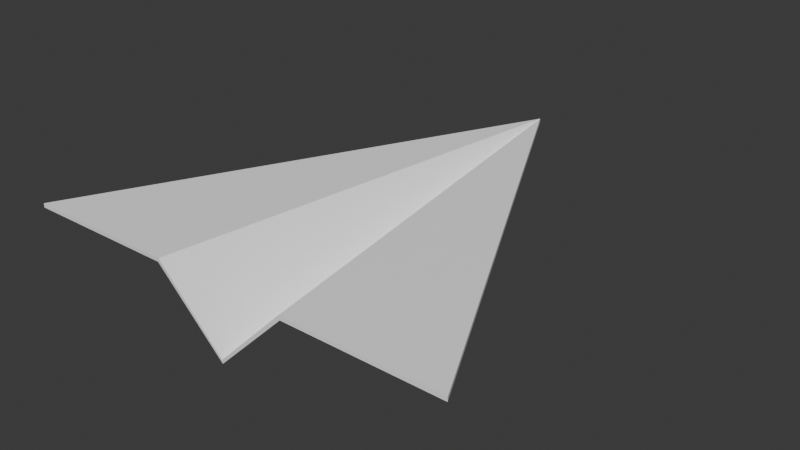 # Source: spaceship.blend  (saved by Blender 4.2.66; exported with 4.5.12 LTS)
import bpy
from mathutils import Matrix  # noqa: F401  (used for matrix-valued properties, if any)

bpy.ops.wm.read_factory_settings(use_empty=True)
scene = bpy.context.scene
scene.name = 'Scene'

# ---- materials (node trees are filled in below, after node groups)
mat_material_001 = bpy.data.materials.new('Material.001')
mat_material_002 = bpy.data.materials.new('Material.002')
mat_plane = bpy.data.materials.new('Plane')

# ---- node groups
ng_smooth_by_angle = bpy.data.node_groups.new('Smooth by Angle', 'GeometryNodeTree')
_s = ng_smooth_by_angle.interface.new_socket(name='Mesh', in_out='OUTPUT', socket_type='NodeSocketGeometry')
_s = ng_smooth_by_angle.interface.new_socket(name='Mesh', in_out='INPUT', socket_type='NodeSocketGeometry')
_s = ng_smooth_by_angle.interface.new_socket(name='Angle', in_out='INPUT', socket_type='NodeSocketFloat')
_s.subtype = 'ANGLE'
_s.default_value = 0.5236
_s.min_value = 0.0
_s.max_value = 3.142
_s.description = 'Maximum face angle for smooth edges'
_s = ng_smooth_by_angle.interface.new_socket(name='Ignore Sharpness', in_out='INPUT', socket_type='NodeSocketBool')
_s.force_non_field = True
ng_smooth_by_angle.description = 'Set the sharpness of mesh edges based on the angle between the neighboring faces'
ng_smooth_by_angle.is_modifier = True
_N = ng_smooth_by_angle.nodes; _L = ng_smooth_by_angle.links
n0 = _N.new('GeometryNodeSetShadeSmooth'); n0.name = 'Set Shade Smooth'; n0.location = (120, -80)
n0.domain = 'EDGE'
n1 = _N.new('GeometryNodeSetShadeSmooth'); n1.name = 'Set Shade Smooth.001'; n1.location = (300, -80)
n2 = _N.new('NodeGroupOutput'); n2.name = 'Group Output'; n2.location = (480, -80)
n3 = _N.new('GeometryNodeInputMeshEdgeAngle'); n3.name = 'Edge Angle'; n3.location = (-440, -240)
n4 = _N.new('NodeGroupInput'); n4.name = 'Group Input'; n4.location = (-80, -80)
n5 = _N.new('GeometryNodeInputEdgeSmooth'); n5.name = 'Is Edge Smooth'; n5.location = (-260, -120)
n6 = _N.new('GeometryNodeInputShadeSmooth'); n6.name = 'Is Shade Smooth'; n6.location = (-440, -397)
n7 = _N.new('FunctionNodeCompare'); n7.name = 'Compare'; n7.location = (-260, -260)
n7.operation = 'LESS_EQUAL'
n7.inputs[6].default_value = (0.0, 0.0, 0.0, 0.0)
n7.inputs[7].default_value = (0.0, 0.0, 0.0, 0.0)
n8 = _N.new('FunctionNodeBooleanMath'); n8.name = 'Boolean Math.001'; n8.location = (-80, -260)
n9 = _N.new('NodeGroupInput'); n9.name = 'Group Input.001'; n9.location = (-440, -329)
n10 = _N.new('NodeGroupInput'); n10.name = 'Group Input.002'; n10.location = (-259, -189)
n11 = _N.new('FunctionNodeBooleanMath'); n11.name = 'Boolean Math'; n11.location = (-80, -149)
n11.operation = 'OR'
n12 = _N.new('FunctionNodeBooleanMath'); n12.name = 'Boolean Math.002'; n12.location = (-260, -380)
n12.operation = 'OR'
n13 = _N.new('NodeGroupInput'); n13.name = 'Group Input.003'; n13.location = (-440, -460)
_L.new(n3.outputs[0], n7.inputs[0])
_L.new(n1.outputs[0], n2.inputs[0])
_L.new(n9.outputs[1], n7.inputs[1])
_L.new(n7.outputs[0], n8.inputs[0])
_L.new(n4.outputs[0], n0.inputs[0])
_L.new(n0.outputs[0], n1.inputs[0])
_L.new(n8.outputs[0], n0.inputs[2])
_L.new(n10.outputs[2], n11.inputs[1])
_L.new(n5.outputs[0], n11.inputs[0])
_L.new(n11.outputs[0], n0.inputs[1])
_L.new(n13.outputs[2], n12.inputs[1])
_L.new(n6.outputs[0], n12.inputs[0])
_L.new(n12.outputs[0], n8.inputs[1])
n2.is_active_output = True

# ---- material node trees
mat_material_001.use_nodes = True; mat_material_001.node_tree.nodes.clear()
_N = mat_material_001.node_tree.nodes; _L = mat_material_001.node_tree.links
n0 = _N.new('ShaderNodeBsdfPrincipled'); n0.name = 'Principled BSDF'; n0.location = (10, 300)
n0.inputs[0].default_value = (0.01038, 0.01038, 0.01038, 1.0)
n1 = _N.new('ShaderNodeOutputMaterial'); n1.name = 'Material Output'; n1.location = (300, 300)
_L.new(n0.outputs[0], n1.inputs[0])
n1.is_active_output = True
mat_material_002.use_nodes = True; mat_material_002.node_tree.nodes.clear()
_N = mat_material_002.node_tree.nodes; _L = mat_material_002.node_tree.links
n0 = _N.new('ShaderNodeBsdfPrincipled'); n0.name = 'Principled BSDF'; n0.location = (10, 300)
n0.inputs[0].default_value = (0.1497, 0.9192, 3.0, 1.0)
n1 = _N.new('ShaderNodeOutputMaterial'); n1.name = 'Material Output'; n1.location = (300, 300)
_L.new(n0.outputs[0], n1.inputs[0])
n1.is_active_output = True
mat_plane.use_nodes = True; mat_plane.node_tree.nodes.clear()
_N = mat_plane.node_tree.nodes; _L = mat_plane.node_tree.links
n0 = _N.new('ShaderNodeBsdfPrincipled'); n0.name = 'Principled BSDF'; n0.location = (10, 300)
n0.inputs[0].default_value = (1.0, 1.0, 1.0, 1.0)
n1 = _N.new('ShaderNodeOutputMaterial'); n1.name = 'Material Output'; n1.location = (300, 300)
_L.new(n0.outputs[0], n1.inputs[0])
n1.is_active_output = True

# ---- world
world_world = bpy.data.worlds.new('World'); scene.world = world_world
world_world.use_nodes = True; world_world.node_tree.nodes.clear()
_N = world_world.node_tree.nodes; _L = world_world.node_tree.links
n0 = _N.new('ShaderNodeOutputWorld'); n0.name = 'World Output'; n0.location = (300, 300)
n1 = _N.new('ShaderNodeBackground'); n1.name = 'Background'; n1.location = (10, 300)
n1.inputs[0].default_value = (0.05088, 0.05088, 0.05088, 1.0)
_L.new(n1.outputs[0], n0.inputs[0])
n0.is_active_output = True
world_world.color = (0.05088, 0.05088, 0.05088)
world_world.sun_shadow_jitter_overblur = 0.0

# ---- meshes
me_plane = bpy.data.meshes.new('Plane')
me_plane.from_pydata([(-1.0, -1.0, 0.0), (1.0, -1.0, 0.0), (0.0, 1.0, 0.0), (-0.3333, -1.0, 0.0), (0.3333, -1.0, 0.0), (0.0, -0.6, 0.0), (-0.7324, -0.893, -0.05864), (0.7324, -0.893, -0.05864), (0.0, 0.5719, -0.05864), (-0.2441, -0.893, -0.05864), (0.2441, -0.893, -0.05864), (0.0, -0.6, -0.05864), (0.0, 0.8714, 0.08799), (-0.9196, -0.9678, 0.08799), (0.3065, -0.9678, 0.08799), (0.9196, -0.9678, 0.08799), (-0.3065, -0.9678, 0.08799), (0.0, -0.6, 0.08799), (-1.687e-09, 0.571, 0.1151), (-0.6073, -0.6436, 0.1151), (0.2024, -0.6436, 0.1151), (0.6073, -0.6436, 0.1151), (-0.2024, -0.6436, 0.1151), (-1.687e-09, -0.4006, 0.1151), (-3.836e-09, 0.385, 0.1415), (-0.4214, -0.5287, 0.1415), (0.2414, -0.5603, 0.1415), (0.4727, -0.5603, 0.1415), (-0.2562, -0.5287, 0.1415), (-1.687e-09, -0.2707, 0.1415), (-1.687e-09, 0.571, 0.1299), (-0.6073, -0.6436, 0.1299), (0.2024, -0.6436, 0.1299), (0.6073, -0.6436, 0.1299), (-0.2024, -0.6436, 0.1299), (-1.687e-09, -0.4006, 0.1299), (-1.687e-09, 0.4172, 0.1299), (-0.496, -0.5748, 0.1299), (0.2347, -0.5748, 0.1299), (0.496, -0.5748, 0.1299), (-0.2347, -0.5748, 0.1299), (-1.687e-09, -0.2932, 0.1299), (-1.687e-09, 0.4172, 0.1415), (-0.496, -0.5748, 0.1415), (0.2347, -0.5748, 0.1415), (0.496, -0.5748, 0.1415), (-0.2347, -0.5748, 0.1415), (-1.687e-09, -0.2932, 0.1415), (-0.4727, -0.5603, 0.1415), (0.4432, -0.54, 0.1415), (0.03169, 0.283, 0.1415), (-0.03169, 0.2507, 0.1415), (-0.2414, -0.5603, 0.1415), (-0.03169, 0.2507, 0.1199), (-0.03169, -0.2592, 0.1415), (0.03169, -0.2592, 0.1415), (0.2569, -0.5295, 0.1415), (-0.03169, -0.2592, 0.1199), (0.4432, -0.54, 0.1199), (0.2569, -0.5295, 0.1199), (0.03169, 0.283, 0.1199), (0.03169, -0.2592, 0.1199), (-0.4214, -0.5287, 0.1199), (-0.2562, -0.5287, 0.1199)], [], [(5, 17, 16, 3), (6, 8, 7, 10, 11, 9), (3, 9, 11, 5), (0, 6, 9, 3), (4, 10, 7, 1), (5, 11, 10, 4), (1, 7, 8, 2), (2, 8, 6, 0), (17, 23, 22, 16), (3, 16, 13, 0), (1, 15, 14, 4), (4, 14, 17, 5), (2, 12, 15, 1), (0, 13, 12, 2), (20, 32, 35, 23), (16, 22, 19, 13), (15, 21, 20, 14), (14, 20, 23, 17), (12, 18, 21, 15), (13, 19, 18, 12), (56, 49, 58, 59), (18, 30, 33, 21), (19, 31, 30, 18), (23, 35, 34, 22), (22, 34, 31, 19), (21, 33, 32, 20), (36, 30, 31, 37), (38, 32, 33, 39), (39, 33, 30, 36), (37, 31, 34, 40), (41, 35, 32, 38), (40, 34, 35, 41), (42, 36, 37, 43), (44, 38, 39, 45), (45, 39, 36, 42), (43, 37, 40, 46), (47, 41, 38, 44), (46, 40, 41, 47), (24, 42, 43, 48), (26, 44, 45, 27), (27, 45, 42, 24), (48, 43, 46, 52), (29, 47, 44, 26), (52, 46, 47, 29), (49, 50, 60, 58), (50, 49, 45, 42), (51, 24, 48, 25), (25, 48, 52, 28), (56, 55, 29, 26), (28, 52, 29, 54), (54, 29, 24, 51), (49, 56, 26, 45), (55, 50, 42, 29), (53, 62, 63, 57), (58, 60, 61, 59), (55, 56, 59, 61), (25, 62, 53, 51), (50, 55, 61, 60), (51, 53, 57, 54), (54, 57, 63, 28), (28, 63, 62, 25)])
me_plane.polygons.foreach_set('material_index', [0, 0, 0, 0, 0, 0, 0, 0, 0, 0, 0, 0, 0, 0, 0, 0, 0, 0, 0, 0, 0, 0, 0, 0, 0, 0, 1, 0, 1, 0, 0, 0, 0, 0, 0, 0, 0, 0, 0, 0, 0, 0, 0, 0, 0, 0, 0, 0, 0, 0, 0, 0, 0, 0, 0, 0, 0, 0, 0, 0, 0])
_uv = me_plane.uv_layers.new(name='UVMap')
_uv.uv.foreach_set('vector', [0.5, 0.0, 0.5, 0.0, 0.3333, 0.0, 0.3333, 0.0, 0.0, 0.0, 0.0, 1.0, 1.0, 0.0, 0.6667, 0.0, 0.5, 0.0, 0.3333, 0.0, 0.3333, 0.0, 0.3333, 0.0, 0.5, 0.0, 0.5, 0.0, 0.0, 0.0, 0.0, 0.0, 0.3333, 0.0, 0.3333, 0.0, 0.6667, 0.0, 0.6667, 0.0, 1.0, 0.0, 1.0, 0.0, 0.5, 0.0, 0.5, 0.0, 0.6667, 0.0, 0.6667, 0.0, 1.0, 0.0, 1.0, 0.0, 0.0, 1.0, 0.0, 1.0, 0.0, 1.0, 0.0, 1.0, 0.0, 0.0, 0.0, 0.0, 0.5, 0.0, 0.5, 0.0, 0.3333, 0.0, 0.3333, 0.0, 0.3333, 0.0, 0.3333, 0.0, 0.0, 0.0, 0.0, 0.0, 1.0, 0.0, 1.0, 0.0, 0.6667, 0.0, 0.6667, 0.0, 0.6667, 0.0, 0.6667, 0.0, 0.5, 0.0, 0.5, 0.0, 0.0, 1.0, 0.0, 1.0, 1.0, 0.0, 1.0, 0.0, 0.0, 0.0, 0.0, 0.0, 0.0, 1.0, 0.0, 1.0, 0.6667, 0.0, 0.6667, 0.0, 0.5, 0.0, 0.5, 0.0, 0.3333, 0.0, 0.3333, 0.0, 0.0, 0.0, 0.0, 0.0, 1.0, 0.0, 1.0, 0.0, 0.6667, 0.0, 0.6667, 0.0, 0.6667, 0.0, 0.6667, 0.0, 0.5, 0.0, 0.5, 0.0, 0.0, 1.0, 0.0, 1.0, 1.0, 0.0, 1.0, 0.0, 0.0, 0.0, 0.0, 0.0, 0.0, 1.0, 0.0, 1.0, 0.6704, 0.08233, 0.8235, 0.08286, 0.8235, 0.08286, 0.6704, 0.08233, 0.0, 1.0, 0.0, 1.0, 1.0, 0.0, 1.0, 0.0, 0.0, 0.0, 0.0, 0.0, 0.0, 1.0, 0.0, 1.0, 0.5, 0.0, 0.5, 0.0, 0.3333, 0.0, 0.3333, 0.0, 0.3333, 0.0, 0.3333, 0.0, 0.0, 0.0, 0.0, 0.0, 1.0, 0.0, 1.0, 0.0, 0.6667, 0.0, 0.6667, 0.0, 0.06373, 0.8725, 0.0, 1.0, 0.0, 0.0, 0.06356, 0.05615, 0.6709, 0.04454, 0.6667, 0.0, 1.0, 0.0, 0.8803, 0.05615, 0.8803, 0.05615, 1.0, 0.0, 0.0, 1.0, 0.06373, 0.8725, 0.06356, 0.05615, 0.0, 0.0, 0.3333, 0.0, 0.2845, 0.04454, 0.3845, 0.2309, 0.5, 0.0, 0.6667, 0.0, 0.6709, 0.04454, 0.2845, 0.04454, 0.3333, 0.0, 0.5, 0.0, 0.3845, 0.2309, 0.06373, 0.8725, 0.06373, 0.8725, 0.06356, 0.05615, 0.06356, 0.05615, 0.6709, 0.04454, 0.6709, 0.04454, 0.8803, 0.05615, 0.8803, 0.05615, 0.8803, 0.05615, 0.8803, 0.05615, 0.06373, 0.8725, 0.06373, 0.8725, 0.06356, 0.05615, 0.06356, 0.05615, 0.2845, 0.04454, 0.2845, 0.04454, 0.3845, 0.2309, 0.3845, 0.2309, 0.6709, 0.04454, 0.6709, 0.04454, 0.2845, 0.04454, 0.2845, 0.04454, 0.3845, 0.2309, 0.3845, 0.2309, 0.07705, 0.8459, 0.06373, 0.8725, 0.06356, 0.05615, 0.07716, 0.06738, 0.6705, 0.05658, 0.6709, 0.04454, 0.8803, 0.05615, 0.8555, 0.06738, 0.8555, 0.06738, 0.8803, 0.05615, 0.06373, 0.8725, 0.07705, 0.8459, 0.07716, 0.06738, 0.06356, 0.05615, 0.2845, 0.04454, 0.273, 0.05658, 0.3663, 0.2674, 0.3845, 0.2309, 0.6709, 0.04454, 0.6705, 0.05658, 0.273, 0.05658, 0.2845, 0.04454, 0.3845, 0.2309, 0.3663, 0.2674, 0.8235, 0.08286, 0.1471, 0.7581, 0.1471, 0.7581, 0.8235, 0.08286, 0.1471, 0.7581, 0.8235, 0.08286, 0.8803, 0.05615, 0.06373, 0.8725, 0.1083, 0.7312, 0.07705, 0.8459, 0.07716, 0.06738, 0.1073, 0.09156, 0.1073, 0.09156, 0.07716, 0.06738, 0.273, 0.05658, 0.2475, 0.08302, 0.6704, 0.08233, 0.3852, 0.2818, 0.3663, 0.2674, 0.6705, 0.05658, 0.2475, 0.08302, 0.273, 0.05658, 0.3663, 0.2674, 0.3329, 0.282, 0.3329, 0.282, 0.3663, 0.2674, 0.07705, 0.8459, 0.1083, 0.7312, 0.8235, 0.08286, 0.6704, 0.08233, 0.6705, 0.05658, 0.8803, 0.05615, 0.3852, 0.2818, 0.1471, 0.7581, 0.06373, 0.8725, 0.3663, 0.2674, 0.1083, 0.7312, 0.1073, 0.09156, 0.2475, 0.08302, 0.3329, 0.282, 0.8235, 0.08286, 0.1471, 0.7581, 0.3852, 0.2818, 0.6704, 0.08233, 0.3852, 0.2818, 0.6704, 0.08233, 0.6704, 0.08233, 0.3852, 0.2818, 0.1073, 0.09156, 0.1073, 0.09156, 0.1083, 0.7312, 0.1083, 0.7312, 0.1471, 0.7581, 0.3852, 0.2818, 0.3852, 0.2818, 0.1471, 0.7581, 0.1083, 0.7312, 0.1083, 0.7312, 0.3329, 0.282, 0.3329, 0.282, 0.3329, 0.282, 0.3329, 0.282, 0.2475, 0.08302, 0.2475, 0.08302, 0.2475, 0.08302, 0.2475, 0.08302, 0.1073, 0.09156, 0.1073, 0.09156])
me_plane.materials.append(mat_material_001)
me_plane.materials.append(mat_material_002)
me_plane.update()
me_plane_001 = bpy.data.meshes.new('Plane.001')
me_plane_001.from_pydata([(-1.0, -1.0, 0.0), (1.0, -1.0, 0.0), (0.0, 1.0, 0.0), (0.0, -1.0, -0.3038), (0.3015, -1.0, 0.0), (-0.3015, -1.0, 0.0), (-1.0, -1.0, -0.018), (1.0, -1.0, -0.018), (0.0, 1.001, -0.01798), (0.0, -0.9973, -0.3216), (0.3078, -0.999, -0.01682), (-0.3078, -0.999, -0.01682)], [], [(3, 2, 5), (0, 5, 2), (3, 4, 2), (4, 1, 2), (9, 11, 8), (6, 8, 11), (9, 8, 10), (10, 8, 7), (0, 2, 8, 6), (1, 4, 10, 7), (3, 5, 11, 9), (2, 1, 7, 8), (4, 3, 9, 10), (5, 0, 6, 11)])
me_plane_001.polygons.foreach_set('use_smooth', [True] * 14)
_uv = me_plane_001.uv_layers.new(name='UVMap')
_uv.uv.foreach_set('vector', [0.0, 0.0, 0.0, 0.0, 0.0, 0.0, 0.0, 0.0, 0.0, 0.0, 0.0, 0.0, 0.0, 0.0, 0.0, 0.0, 0.0, 0.0, 0.0, 0.0, 0.0, 0.0, 0.0, 0.0, 0.0, 0.0, 0.0, 0.0, 0.0, 0.0, 0.0, 0.0, 0.0, 0.0, 0.0, 0.0, 0.0, 0.0, 0.0, 0.0, 0.0, 0.0, 0.0, 0.0, 0.0, 0.0, 0.0, 0.0, 0.0, 0.0, 0.0, 0.0, 0.0, 0.0, 0.0, 0.0, 0.0, 0.0, 0.0, 0.0, 0.0, 0.0, 0.0, 0.0, 0.0, 0.0, 0.0, 0.0, 0.0, 0.0, 0.0, 0.0, 0.0, 0.0, 0.0, 0.0, 0.0, 0.0, 0.0, 0.0, 0.0, 0.0, 0.0, 0.0, 0.0, 0.0, 0.0, 0.0, 0.0, 0.0, 0.0, 0.0, 0.0, 0.0, 0.0, 0.0])
me_plane_001.materials.append(mat_plane)
me_plane_001.update()
me_plane_002 = bpy.data.meshes.new('Plane.002')
me_plane_002.from_pydata([(-1.0, -1.0, 0.0), (1.0, -1.0, 0.0), (0.0, 1.0, 0.0), (0.0, -1.0, -0.3038), (0.3015, -1.0, 0.0), (-0.3015, -1.0, 0.0)], [], [(3, 2, 5), (0, 5, 2), (3, 4, 2), (4, 1, 2)])
_uv = me_plane_002.uv_layers.new(name='UVMap')
_uv.uv.foreach_set('vector', [0.0, 0.0, 0.0, 0.0, 0.0, 0.0, 0.0, 0.0, 0.0, 0.0, 0.0, 0.0, 0.0, 0.0, 0.0, 0.0, 0.0, 0.0, 0.0, 0.0, 0.0, 0.0, 0.0, 0.0])
me_plane_002.materials.append(mat_plane)
me_plane_002.update()

# ---- objects
ob_spaceship = bpy.data.objects.new('Spaceship', me_plane)
ob_plane = bpy.data.objects.new('Plane', me_plane_001)
ob_plane_backup = bpy.data.objects.new('Plane backup', me_plane_002)

# ---- transforms, parenting, visibility, modifiers, constraints
ob_spaceship.location = (0.0, 0.0, 0.0)
ob_spaceship.hide_render = True
ob_plane.location = (0.0, 0.0, 0.0)
_m = ob_plane.modifiers.new('Bevel', 'BEVEL')
_m.width = 0.06
_m.width_pct = 0.06
_m.segments = 12
_m.limit_method = 'WEIGHT'
_m = ob_plane.modifiers.new('Smooth by Angle', 'NODES')
_m.node_group = ng_smooth_by_angle
_m.use_pin_to_last = True
_m.show_group_selector = False
ob_plane_backup.location = (0.0, 0.0, 0.0)
ob_plane_backup.hide_render = True
_m = ob_plane_backup.modifiers.new('Solidify', 'SOLIDIFY')
_m.thickness = 0.018

# ---- collection membership
scene.collection.objects.link(ob_spaceship)
scene.collection.objects.link(ob_plane)
scene.collection.objects.link(ob_plane_backup)

# ---- scene / render settings (as saved in the file)
scene.frame_start = 1; scene.frame_end = 250; scene.frame_set(1)
scene.render.engine = 'BLENDER_EEVEE_NEXT'
bpy.context.view_layer.update()

# ---- added for rendering (the .blend has no active camera and no usable light): camera, sun
cam_auto = bpy.data.cameras.new('AutoCamera')
cam_auto.lens = 50.0
cam_auto.sensor_width = 36.0
cam_auto.clip_end = 1000.0
ob_auto_camera = bpy.data.objects.new('AutoCamera', cam_auto)
scene.collection.objects.link(ob_auto_camera)
ob_auto_camera.location = (2.58404, -3.11723, 1.91238)
ob_auto_camera.rotation_euler = (1.09748, -7.21219e-08, 0.694738)
scene.camera = ob_auto_camera
light_auto_sun = bpy.data.lights.new('AutoSun', 'SUN')
light_auto_sun.energy = 3.0
light_auto_sun.angle = 0.0523599
ob_auto_sun = bpy.data.objects.new('AutoSun', light_auto_sun)
scene.collection.objects.link(ob_auto_sun)
ob_auto_sun.rotation_euler = (0.872665, 0.174533, 0.523599)
bpy.context.view_layer.update()
